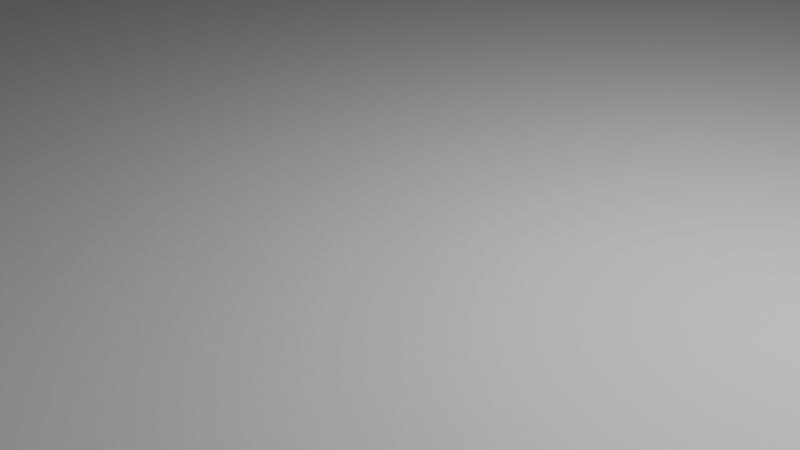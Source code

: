 # Source: goofleplane.blend  (saved by Blender 2.80.75; exported with 4.5.12 LTS)
import bpy
from mathutils import Matrix  # noqa: F401  (used for matrix-valued properties, if any)

bpy.ops.wm.read_factory_settings(use_empty=True)
scene = bpy.context.scene
scene.name = 'Scene'

# ---- collections
col_collection = bpy.data.collections.new('Collection'); scene.collection.children.link(col_collection)

# ---- world
world_world = bpy.data.worlds.new('World'); scene.world = world_world
world_world.use_nodes = True; world_world.node_tree.nodes.clear()
_N = world_world.node_tree.nodes; _L = world_world.node_tree.links
n0 = _N.new('ShaderNodeOutputWorld'); n0.name = 'World Output'; n0.location = (300, 300)
n1 = _N.new('ShaderNodeBackground'); n1.name = 'Background'; n1.location = (10, 300)
n1.inputs[0].default_value = (0.05088, 0.05088, 0.05088, 1.0)
_L.new(n1.outputs[0], n0.inputs[0])
n0.is_active_output = True
world_world.color = (0.05088, 0.05088, 0.05088)
world_world.use_sun_shadow = False
world_world.sun_shadow_jitter_overblur = 0.0

# ---- cameras
cam_camera = bpy.data.cameras.new('Camera')
cam_camera.clip_end = 100.0
cam_camera.ortho_scale = 7.314

# ---- lights
light_light = bpy.data.lights.new('Light', 'POINT')
light_light.transmission_factor = 0.0
light_light.energy = 1000.0
light_light.shadow_soft_size = 0.1
light_light.shadow_maximum_resolution = 0.006
light_light.use_absolute_resolution = True

# ---- meshes
me_plane = bpy.data.meshes.new('Plane')
me_plane.from_pydata([(-1.0, -1.0, 0.0), (1.0, -1.0, 0.0), (-1.0, 1.0, 0.0), (1.0, 1.0, 0.0)], [], [(0, 1, 3, 2)])
_uv = me_plane.uv_layers.new(name='UVMap')
_uv.uv.foreach_set('vector', [0.0, 0.0, 1.0, 0.0, 1.0, 1.0, 0.0, 1.0])
me_plane.use_remesh_preserve_volume = False
me_plane.use_remesh_preserve_attributes = False
me_plane.use_mirror_vertex_groups = False
me_plane.update()

# ---- objects
ob_light = bpy.data.objects.new('Light', light_light)
ob_camera = bpy.data.objects.new('Camera', cam_camera)
ob_plane = bpy.data.objects.new('Plane', me_plane)

# ---- transforms, parenting, visibility, modifiers, constraints
ob_light.location = (4.076, 1.005, 5.904)
ob_light.rotation_euler = (0.6503, 0.05522, 1.866)
ob_light.lock_rotations_4d = False
ob_light.empty_display_type = 'ARROWS'
ob_light.color = (0.0, 0.0, 0.0, 0.0)
ob_light.lineart.crease_threshold = 0.0
ob_camera.location = (7.359, -6.926, 4.958)
ob_camera.rotation_euler = (1.109, 0.0, 0.8149)
ob_camera.lock_rotations_4d = False
ob_camera.empty_display_type = 'ARROWS'
ob_camera.color = (0.0, 0.0, 0.0, 0.0)
ob_camera.display_type = 'WIRE'
ob_camera.lineart.crease_threshold = 0.0
ob_plane.location = (0.0, 0.0, 0.0)
ob_plane.scale = (100.0, 100.0, 1.0)
ob_plane.lineart.crease_threshold = 0.0

# ---- collection membership
col_collection.objects.link(ob_light)
col_collection.objects.link(ob_camera)
col_collection.objects.link(ob_plane)

# ---- scene / render settings (as saved in the file)
scene.camera = ob_camera
scene.frame_start = 1; scene.frame_end = 250; scene.frame_set(1)
scene.render.engine = 'BLENDER_EEVEE_NEXT'
scene.cycles.use_denoising = False
scene.cycles.samples = 128
scene.cycles.sampling_pattern = 'TABULATED_SOBOL'
scene.cycles.use_adaptive_sampling = False
scene.cycles.use_light_tree = False
scene.view_settings.view_transform = 'Filmic'
bpy.context.view_layer.update()
